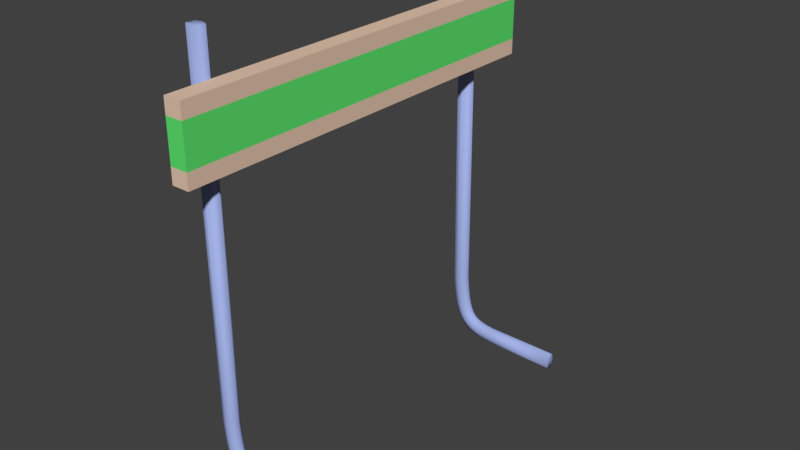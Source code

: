 # Source: HurdleObsticle.blend  (saved by Blender 2.79.0; exported with 4.5.12 LTS)
import bpy
from mathutils import Matrix  # noqa: F401  (used for matrix-valued properties, if any)

bpy.ops.wm.read_factory_settings(use_empty=True)
scene = bpy.context.scene
scene.name = 'Scene'

# ---- collections
col_collection_1 = bpy.data.collections.new('Collection 1'); scene.collection.children.link(col_collection_1)

# ---- materials (node trees are filled in below, after node groups)
mat_hurdle_board = bpy.data.materials.new('Hurdle Board')
mat_hurdle_board.alpha_threshold = 0.0
mat_hurdle_board.use_transparent_shadow = False
mat_hurdle_board.diffuse_color = (0.8, 0.5802, 0.4341, 1.0)
mat_hurdle_board.roughness = 0.5
mat_hurdle_board_green = bpy.data.materials.new('Hurdle Board Green')
mat_hurdle_board_green.alpha_threshold = 0.0
mat_hurdle_board_green.use_transparent_shadow = False
mat_hurdle_board_green.diffuse_color = (0.1142, 0.8, 0.1628, 1.0)
mat_hurdle_board_green.roughness = 0.5
mat_hurdle_legs = bpy.data.materials.new('Hurdle Legs')
mat_hurdle_legs.alpha_threshold = 0.0
mat_hurdle_legs.use_transparent_shadow = False
mat_hurdle_legs.diffuse_color = (0.3689, 0.4471, 0.8, 1.0)
mat_hurdle_legs.roughness = 0.5

# ---- material node trees

# ---- world
world_world = bpy.data.worlds.new('World'); scene.world = world_world
world_world.color = (0.05088, 0.05088, 0.05088)
world_world.use_sun_shadow = False
world_world.sun_shadow_jitter_overblur = 0.0
world_world.cycles.sampling_method = 'MANUAL'

# ---- meshes
me_cube_001 = bpy.data.meshes.new('Cube.001')
me_cube_001.from_pydata([(-1.0, -0.15, 5.21), (-1.0, -0.15, 6.41), (-1.0, 0.15, 5.21), (-1.0, 0.15, 6.41), (1.0, -0.15, 5.21), (1.0, -0.15, 6.41), (1.0, 0.15, 5.21), (1.0, 0.15, 6.41), (-1.0, -0.15, 5.47), (-1.0, -0.15, 6.15), (-1.0, 0.15, 6.15), (-1.0, 0.15, 5.47), (1.0, 0.15, 6.15), (1.0, 0.15, 5.47), (1.0, -0.15, 6.15), (1.0, -0.15, 5.47), (0.8212, 0.393, 7.11), (0.83, 0.2869, 7.11), (0.8212, 0.1808, 7.11), (0.8, 0.1369, 7.11), (0.7788, 0.1808, 7.11), (0.77, 0.2869, 7.11), (0.7788, 0.393, 7.11), (0.8, 0.4369, 7.11), (0.8212, 0.3497, 1.117), (0.83, 0.2439, 1.124), (0.8212, 0.138, 1.131), (0.8, 0.09421, 1.134), (0.7788, 0.138, 1.131), (0.77, 0.2439, 1.124), (0.7788, 0.3497, 1.117), (0.8, 0.3935, 1.114), (0.8212, 0.3391, 0.9818), (0.83, 0.2335, 0.9913), (0.8212, 0.1278, 1.001), (0.8, 0.08408, 1.005), (0.7788, 0.1278, 1.001), (0.77, 0.2335, 0.9913), (0.7788, 0.3391, 0.9818), (0.8, 0.3829, 0.9778), (0.8212, 0.3267, 0.8596), (0.83, 0.2213, 0.8719), (0.8212, 0.116, 0.8842), (0.8, 0.07232, 0.8893), (0.7788, 0.116, 0.8842), (0.77, 0.2213, 0.8719), (0.7788, 0.3267, 0.8596), (0.8, 0.3703, 0.8545), (0.8212, 0.312, 0.7492), (0.83, 0.2072, 0.7651), (0.8212, 0.1023, 0.781), (0.8, 0.05887, 0.7876), (0.7788, 0.1023, 0.781), (0.77, 0.2072, 0.7651), (0.7788, 0.312, 0.7492), (0.8, 0.3555, 0.7426), (0.8212, 0.295, 0.6495), (0.83, 0.1909, 0.6699), (0.8212, 0.08679, 0.6903), (0.8, 0.04368, 0.6988), (0.7788, 0.08679, 0.6903), (0.77, 0.1909, 0.6699), (0.7788, 0.295, 0.6495), (0.8, 0.3381, 0.641), (0.8212, 0.275, 0.5594), (0.83, 0.1722, 0.5855), (0.8212, 0.06937, 0.6115), (0.8, 0.02678, 0.6223), (0.7788, 0.06937, 0.6115), (0.77, 0.1722, 0.5855), (0.7788, 0.275, 0.5594), (0.8, 0.3176, 0.5486), (0.8212, 0.2517, 0.478), (0.83, 0.1509, 0.511), (0.8212, 0.05008, 0.5439), (0.8, 0.008322, 0.5576), (0.7788, 0.05008, 0.5439), (0.77, 0.1509, 0.511), (0.7788, 0.2517, 0.478), (0.8, 0.2935, 0.4644), (0.8212, 0.2245, 0.4044), (0.83, 0.1268, 0.4456), (0.8212, 0.02905, 0.4868), (0.8, -0.01143, 0.5039), (0.7788, 0.02905, 0.4868), (0.77, 0.1268, 0.4456), (0.7788, 0.2245, 0.4044), (0.8, 0.265, 0.3873), (0.8212, 0.1927, 0.3378), (0.83, 0.09959, 0.3885), (0.8212, 0.006446, 0.4393), (0.8, -0.03214, 0.4603), (0.7788, 0.006446, 0.4393), (0.77, 0.09959, 0.3885), (0.7788, 0.1927, 0.3378), (0.8, 0.2313, 0.3168), (0.8212, 0.1558, 0.2779), (0.83, 0.06907, 0.3391), (0.8212, -0.01762, 0.4002), (0.8, -0.05352, 0.4255), (0.7788, -0.01762, 0.4002), (0.77, 0.06907, 0.3391), (0.7788, 0.1558, 0.2779), (0.8, 0.1917, 0.2526), (0.8212, 0.1132, 0.2249), (0.83, 0.03496, 0.2965), (0.8212, -0.04328, 0.3681), (0.8, -0.07569, 0.3978), (0.7788, -0.04328, 0.3681), (0.77, 0.03496, 0.2965), (0.7788, 0.1132, 0.2249), (0.8, 0.1456, 0.1952), (0.8212, 0.06513, 0.1788), (0.83, -0.003003, 0.2601), (0.8212, -0.07113, 0.3414), (0.8, -0.09935, 0.3751), (0.7788, -0.07113, 0.3414), (0.77, -0.003003, 0.2601), (0.7788, 0.06513, 0.1788), (0.8, 0.09335, 0.1452), (0.8212, 0.01202, 0.14), (0.83, -0.0451, 0.2293), (0.8212, -0.1022, 0.3187), (0.8, -0.1259, 0.3557), (0.7788, -0.1022, 0.3187), (0.77, -0.0451, 0.2293), (0.7788, 0.01202, 0.14), (0.8, 0.03569, 0.103), (0.8212, -0.04542, 0.1081), (0.83, -0.09163, 0.2035), (0.8212, -0.1378, 0.299), (0.8, -0.157, 0.3386), (0.7788, -0.1378, 0.299), (0.77, -0.09163, 0.2035), (0.7788, -0.04542, 0.1081), (0.8, -0.02628, 0.06854), (0.8212, -0.1067, 0.08247), (0.83, -0.1429, 0.1822), (0.8212, -0.1791, 0.2818), (0.8, -0.1941, 0.3231), (0.7788, -0.1791, 0.2818), (0.77, -0.1429, 0.1822), (0.7788, -0.1067, 0.08247), (0.8, -0.09166, 0.04118), (0.8212, -0.1716, 0.06224), (0.83, -0.1992, 0.1646), (0.8212, -0.2268, 0.267), (0.8, -0.2383, 0.3095), (0.7788, -0.2268, 0.267), (0.77, -0.1992, 0.1646), (0.7788, -0.1716, 0.06224), (0.8, -0.1601, 0.01982), (0.8212, -0.2402, 0.04646), (0.83, -0.2608, 0.1505), (0.8212, -0.2814, 0.2546), (0.8, -0.2899, 0.2977), (0.7788, -0.2814, 0.2546), (0.77, -0.2608, 0.1505), (0.7788, -0.2402, 0.04646), (0.8, -0.2317, 0.003359), (0.8212, -0.3132, 0.03428), (0.83, -0.3282, 0.1393), (0.8212, -0.3432, 0.2443), (0.8, -0.3494, 0.2878), (0.7788, -0.3432, 0.2443), (0.77, -0.3282, 0.1393), (0.7788, -0.3132, 0.03428), (0.8, -0.307, -0.00921), (0.8212, -0.3908, 0.02501), (0.83, -0.4015, 0.1305), (0.8212, -0.4122, 0.2361), (0.8, -0.4166, 0.2798), (0.7788, -0.4122, 0.2361), (0.77, -0.4015, 0.1305), (0.7788, -0.3908, 0.02501), (0.8, -0.3864, -0.0187), (0.8212, -0.4738, 0.01808), (0.83, -0.4813, 0.1239), (0.8212, -0.4887, 0.2297), (0.8, -0.4918, 0.2735), (0.7788, -0.4887, 0.2297), (0.77, -0.4813, 0.1239), (0.7788, -0.4738, 0.01808), (0.8, -0.4708, -0.02575), (0.8212, -1.713, 0.00347), (0.83, -1.713, 0.1095), (0.8212, -1.713, 0.2156), (0.8, -1.713, 0.2595), (0.7788, -1.713, 0.2156), (0.77, -1.713, 0.1095), (0.7788, -1.713, 0.00347), (0.8, -1.713, -0.04046), (0.8, -1.713, 0.1095), (0.8, 0.2869, 7.11), (-0.7788, 0.393, 7.11), (-0.77, 0.2869, 7.11), (-0.7788, 0.1808, 7.11), (-0.8, 0.1369, 7.11), (-0.8212, 0.1808, 7.11), (-0.83, 0.2869, 7.11), (-0.8212, 0.393, 7.11), (-0.8, 0.4369, 7.11), (-0.7788, 0.3497, 1.117), (-0.77, 0.2439, 1.124), (-0.7788, 0.138, 1.131), (-0.8, 0.09422, 1.134), (-0.8212, 0.138, 1.131), (-0.83, 0.2439, 1.124), (-0.8212, 0.3497, 1.117), (-0.8, 0.3935, 1.114), (-0.7788, 0.3391, 0.9818), (-0.77, 0.2335, 0.9913), (-0.7788, 0.1278, 1.001), (-0.8, 0.08408, 1.005), (-0.8212, 0.1278, 1.001), (-0.83, 0.2335, 0.9913), (-0.8212, 0.3391, 0.9818), (-0.8, 0.3829, 0.9778), (-0.7788, 0.3267, 0.8596), (-0.77, 0.2213, 0.8719), (-0.7788, 0.116, 0.8842), (-0.8, 0.07233, 0.8893), (-0.8212, 0.116, 0.8842), (-0.83, 0.2213, 0.8719), (-0.8212, 0.3267, 0.8596), (-0.8, 0.3703, 0.8545), (-0.7788, 0.312, 0.7492), (-0.77, 0.2072, 0.7651), (-0.7788, 0.1023, 0.781), (-0.8, 0.05887, 0.7876), (-0.8212, 0.1023, 0.781), (-0.83, 0.2072, 0.7651), (-0.8212, 0.312, 0.7492), (-0.8, 0.3555, 0.7426), (-0.7788, 0.295, 0.6495), (-0.77, 0.1909, 0.6699), (-0.7788, 0.08679, 0.6903), (-0.8, 0.04368, 0.6988), (-0.8212, 0.08679, 0.6903), (-0.83, 0.1909, 0.6699), (-0.8212, 0.295, 0.6495), (-0.8, 0.3381, 0.641), (-0.7788, 0.275, 0.5594), (-0.77, 0.1722, 0.5855), (-0.7788, 0.06937, 0.6115), (-0.8, 0.02678, 0.6223), (-0.8212, 0.06937, 0.6115), (-0.83, 0.1722, 0.5855), (-0.8212, 0.275, 0.5594), (-0.8, 0.3176, 0.5486), (-0.7788, 0.2517, 0.478), (-0.77, 0.1509, 0.511), (-0.7788, 0.05008, 0.5439), (-0.8, 0.008322, 0.5576), (-0.8212, 0.05008, 0.5439), (-0.83, 0.1509, 0.511), (-0.8212, 0.2517, 0.478), (-0.8, 0.2935, 0.4644), (-0.7788, 0.2245, 0.4044), (-0.77, 0.1268, 0.4456), (-0.7788, 0.02905, 0.4868), (-0.8, -0.01143, 0.5039), (-0.8212, 0.02905, 0.4868), (-0.83, 0.1268, 0.4456), (-0.8212, 0.2245, 0.4044), (-0.8, 0.265, 0.3873), (-0.7788, 0.1927, 0.3378), (-0.77, 0.09959, 0.3885), (-0.7788, 0.006446, 0.4393), (-0.8, -0.03213, 0.4603), (-0.8212, 0.006446, 0.4393), (-0.83, 0.09959, 0.3885), (-0.8212, 0.1927, 0.3378), (-0.8, 0.2313, 0.3168), (-0.7788, 0.1558, 0.2779), (-0.77, 0.06907, 0.3391), (-0.7788, -0.01762, 0.4002), (-0.8, -0.05352, 0.4255), (-0.8212, -0.01762, 0.4002), (-0.83, 0.06907, 0.3391), (-0.8212, 0.1558, 0.2779), (-0.8, 0.1917, 0.2526), (-0.7788, 0.1132, 0.2249), (-0.77, 0.03496, 0.2965), (-0.7788, -0.04328, 0.3681), (-0.8, -0.07569, 0.3978), (-0.8212, -0.04328, 0.3681), (-0.83, 0.03496, 0.2965), (-0.8212, 0.1132, 0.2249), (-0.8, 0.1456, 0.1952), (-0.7788, 0.06513, 0.1788), (-0.77, -0.003002, 0.2601), (-0.7788, -0.07113, 0.3414), (-0.8, -0.09935, 0.3751), (-0.8212, -0.07113, 0.3414), (-0.83, -0.003002, 0.2601), (-0.8212, 0.06513, 0.1788), (-0.8, 0.09335, 0.1452), (-0.7788, 0.01202, 0.14), (-0.77, -0.0451, 0.2293), (-0.7788, -0.1022, 0.3187), (-0.8, -0.1259, 0.3557), (-0.8212, -0.1022, 0.3187), (-0.83, -0.0451, 0.2293), (-0.8212, 0.01202, 0.14), (-0.8, 0.03569, 0.103), (-0.7788, -0.04542, 0.1081), (-0.77, -0.09163, 0.2035), (-0.7788, -0.1378, 0.299), (-0.8, -0.157, 0.3386), (-0.8212, -0.1378, 0.299), (-0.83, -0.09163, 0.2035), (-0.8212, -0.04542, 0.1081), (-0.8, -0.02628, 0.06854), (-0.7788, -0.1067, 0.08247), (-0.77, -0.1429, 0.1822), (-0.7788, -0.1791, 0.2818), (-0.8, -0.1941, 0.3231), (-0.8212, -0.1791, 0.2818), (-0.83, -0.1429, 0.1822), (-0.8212, -0.1067, 0.08247), (-0.8, -0.09166, 0.04118), (-0.7788, -0.1716, 0.06224), (-0.77, -0.1992, 0.1646), (-0.7788, -0.2268, 0.267), (-0.8, -0.2383, 0.3095), (-0.8212, -0.2268, 0.267), (-0.83, -0.1992, 0.1646), (-0.8212, -0.1716, 0.06224), (-0.8, -0.1601, 0.01982), (-0.7788, -0.2402, 0.04646), (-0.77, -0.2608, 0.1505), (-0.7788, -0.2814, 0.2546), (-0.8, -0.2899, 0.2977), (-0.8212, -0.2814, 0.2546), (-0.83, -0.2608, 0.1505), (-0.8212, -0.2402, 0.04646), (-0.8, -0.2317, 0.003359), (-0.7788, -0.3132, 0.03428), (-0.77, -0.3282, 0.1393), (-0.7788, -0.3432, 0.2443), (-0.8, -0.3494, 0.2878), (-0.8212, -0.3432, 0.2443), (-0.83, -0.3282, 0.1393), (-0.8212, -0.3132, 0.03428), (-0.8, -0.307, -0.00921), (-0.7788, -0.3908, 0.02501), (-0.77, -0.4015, 0.1305), (-0.7788, -0.4122, 0.2361), (-0.8, -0.4166, 0.2798), (-0.8212, -0.4122, 0.2361), (-0.83, -0.4015, 0.1305), (-0.8212, -0.3908, 0.02501), (-0.8, -0.3864, -0.0187), (-0.7788, -0.4738, 0.01808), (-0.77, -0.4813, 0.1239), (-0.7788, -0.4887, 0.2297), (-0.8, -0.4918, 0.2735), (-0.8212, -0.4887, 0.2297), (-0.83, -0.4813, 0.1239), (-0.8212, -0.4738, 0.01808), (-0.8, -0.4707, -0.02575), (-0.7788, -1.713, 0.00347), (-0.77, -1.713, 0.1095), (-0.7788, -1.713, 0.2156), (-0.8, -1.713, 0.2595), (-0.8212, -1.713, 0.2156), (-0.83, -1.713, 0.1095), (-0.8212, -1.713, 0.00347), (-0.8, -1.713, -0.04046), (-0.8, -1.713, 0.1095), (-0.8, 0.2869, 7.11)], [], [(9, 1, 3, 10), (10, 3, 7, 12), (12, 7, 5, 14), (14, 5, 1, 9), (2, 6, 4, 0), (7, 3, 1, 5), (4, 15, 8, 0), (15, 14, 9, 8), (6, 13, 15, 4), (13, 12, 14, 15), (2, 11, 13, 6), (11, 10, 12, 13), (0, 8, 11, 2), (8, 9, 10, 11), (190, 189, 181, 182), (31, 30, 22, 23), (24, 31, 23, 16), (185, 184, 176, 177), (189, 188, 180, 181), (27, 26, 18, 19), (25, 24, 16, 17), (188, 187, 179, 180), (24, 32, 39, 31), (25, 33, 32, 24), (26, 34, 33, 25), (27, 35, 34, 26), (28, 36, 35, 27), (29, 37, 36, 28), (30, 38, 37, 29), (31, 39, 38, 30), (32, 40, 47, 39), (33, 41, 40, 32), (34, 42, 41, 33), (35, 43, 42, 34), (36, 44, 43, 35), (37, 45, 44, 36), (38, 46, 45, 37), (39, 47, 46, 38), (40, 48, 55, 47), (41, 49, 48, 40), (42, 50, 49, 41), (43, 51, 50, 42), (44, 52, 51, 43), (45, 53, 52, 44), (46, 54, 53, 45), (47, 55, 54, 46), (48, 56, 63, 55), (49, 57, 56, 48), (50, 58, 57, 49), (51, 59, 58, 50), (52, 60, 59, 51), (53, 61, 60, 52), (54, 62, 61, 53), (55, 63, 62, 54), (56, 64, 71, 63), (57, 65, 64, 56), (58, 66, 65, 57), (59, 67, 66, 58), (60, 68, 67, 59), (61, 69, 68, 60), (62, 70, 69, 61), (63, 71, 70, 62), (64, 72, 79, 71), (65, 73, 72, 64), (66, 74, 73, 65), (67, 75, 74, 66), (68, 76, 75, 67), (69, 77, 76, 68), (70, 78, 77, 69), (71, 79, 78, 70), (72, 80, 87, 79), (73, 81, 80, 72), (74, 82, 81, 73), (75, 83, 82, 74), (76, 84, 83, 75), (77, 85, 84, 76), (78, 86, 85, 77), (79, 87, 86, 78), (80, 88, 95, 87), (81, 89, 88, 80), (82, 90, 89, 81), (83, 91, 90, 82), (84, 92, 91, 83), (85, 93, 92, 84), (86, 94, 93, 85), (87, 95, 94, 86), (88, 96, 103, 95), (89, 97, 96, 88), (90, 98, 97, 89), (91, 99, 98, 90), (92, 100, 99, 91), (93, 101, 100, 92), (94, 102, 101, 93), (95, 103, 102, 94), (96, 104, 111, 103), (97, 105, 104, 96), (98, 106, 105, 97), (99, 107, 106, 98), (100, 108, 107, 99), (101, 109, 108, 100), (102, 110, 109, 101), (103, 111, 110, 102), (104, 112, 119, 111), (105, 113, 112, 104), (106, 114, 113, 105), (107, 115, 114, 106), (108, 116, 115, 107), (109, 117, 116, 108), (110, 118, 117, 109), (111, 119, 118, 110), (112, 120, 127, 119), (113, 121, 120, 112), (114, 122, 121, 113), (115, 123, 122, 114), (116, 124, 123, 115), (117, 125, 124, 116), (118, 126, 125, 117), (119, 127, 126, 118), (120, 128, 135, 127), (121, 129, 128, 120), (122, 130, 129, 121), (123, 131, 130, 122), (124, 132, 131, 123), (125, 133, 132, 124), (126, 134, 133, 125), (127, 135, 134, 126), (128, 136, 143, 135), (129, 137, 136, 128), (130, 138, 137, 129), (131, 139, 138, 130), (132, 140, 139, 131), (133, 141, 140, 132), (134, 142, 141, 133), (135, 143, 142, 134), (136, 144, 151, 143), (137, 145, 144, 136), (138, 146, 145, 137), (139, 147, 146, 138), (140, 148, 147, 139), (141, 149, 148, 140), (142, 150, 149, 141), (143, 151, 150, 142), (144, 152, 159, 151), (145, 153, 152, 144), (146, 154, 153, 145), (147, 155, 154, 146), (148, 156, 155, 147), (149, 157, 156, 148), (150, 158, 157, 149), (151, 159, 158, 150), (152, 160, 167, 159), (153, 161, 160, 152), (154, 162, 161, 153), (155, 163, 162, 154), (156, 164, 163, 155), (157, 165, 164, 156), (158, 166, 165, 157), (159, 167, 166, 158), (160, 168, 175, 167), (161, 169, 168, 160), (162, 170, 169, 161), (163, 171, 170, 162), (164, 172, 171, 163), (165, 173, 172, 164), (166, 174, 173, 165), (167, 175, 174, 166), (168, 176, 183, 175), (169, 177, 176, 168), (170, 178, 177, 169), (171, 179, 178, 170), (172, 180, 179, 171), (173, 181, 180, 172), (174, 182, 181, 173), (175, 183, 182, 174), (26, 25, 17, 18), (30, 29, 21, 22), (186, 185, 177, 178), (184, 191, 183, 176), (28, 27, 19, 20), (29, 28, 20, 21), (187, 186, 178, 179), (191, 190, 182, 183), (189, 190, 192), (186, 187, 192), (187, 188, 192), (185, 186, 192), (184, 185, 192), (191, 184, 192), (190, 191, 192), (188, 189, 192), (21, 20, 193), (22, 21, 193), (19, 18, 193), (17, 16, 193), (16, 23, 193), (23, 22, 193), (18, 17, 193), (20, 19, 193), (368, 367, 359, 360), (209, 208, 200, 201), (202, 209, 201, 194), (363, 362, 354, 355), (367, 366, 358, 359), (205, 204, 196, 197), (203, 202, 194, 195), (366, 365, 357, 358), (202, 210, 217, 209), (203, 211, 210, 202), (204, 212, 211, 203), (205, 213, 212, 204), (206, 214, 213, 205), (207, 215, 214, 206), (208, 216, 215, 207), (209, 217, 216, 208), (210, 218, 225, 217), (211, 219, 218, 210), (212, 220, 219, 211), (213, 221, 220, 212), (214, 222, 221, 213), (215, 223, 222, 214), (216, 224, 223, 215), (217, 225, 224, 216), (218, 226, 233, 225), (219, 227, 226, 218), (220, 228, 227, 219), (221, 229, 228, 220), (222, 230, 229, 221), (223, 231, 230, 222), (224, 232, 231, 223), (225, 233, 232, 224), (226, 234, 241, 233), (227, 235, 234, 226), (228, 236, 235, 227), (229, 237, 236, 228), (230, 238, 237, 229), (231, 239, 238, 230), (232, 240, 239, 231), (233, 241, 240, 232), (234, 242, 249, 241), (235, 243, 242, 234), (236, 244, 243, 235), (237, 245, 244, 236), (238, 246, 245, 237), (239, 247, 246, 238), (240, 248, 247, 239), (241, 249, 248, 240), (242, 250, 257, 249), (243, 251, 250, 242), (244, 252, 251, 243), (245, 253, 252, 244), (246, 254, 253, 245), (247, 255, 254, 246), (248, 256, 255, 247), (249, 257, 256, 248), (250, 258, 265, 257), (251, 259, 258, 250), (252, 260, 259, 251), (253, 261, 260, 252), (254, 262, 261, 253), (255, 263, 262, 254), (256, 264, 263, 255), (257, 265, 264, 256), (258, 266, 273, 265), (259, 267, 266, 258), (260, 268, 267, 259), (261, 269, 268, 260), (262, 270, 269, 261), (263, 271, 270, 262), (264, 272, 271, 263), (265, 273, 272, 264), (266, 274, 281, 273), (267, 275, 274, 266), (268, 276, 275, 267), (269, 277, 276, 268), (270, 278, 277, 269), (271, 279, 278, 270), (272, 280, 279, 271), (273, 281, 280, 272), (274, 282, 289, 281), (275, 283, 282, 274), (276, 284, 283, 275), (277, 285, 284, 276), (278, 286, 285, 277), (279, 287, 286, 278), (280, 288, 287, 279), (281, 289, 288, 280), (282, 290, 297, 289), (283, 291, 290, 282), (284, 292, 291, 283), (285, 293, 292, 284), (286, 294, 293, 285), (287, 295, 294, 286), (288, 296, 295, 287), (289, 297, 296, 288), (290, 298, 305, 297), (291, 299, 298, 290), (292, 300, 299, 291), (293, 301, 300, 292), (294, 302, 301, 293), (295, 303, 302, 294), (296, 304, 303, 295), (297, 305, 304, 296), (298, 306, 313, 305), (299, 307, 306, 298), (300, 308, 307, 299), (301, 309, 308, 300), (302, 310, 309, 301), (303, 311, 310, 302), (304, 312, 311, 303), (305, 313, 312, 304), (306, 314, 321, 313), (307, 315, 314, 306), (308, 316, 315, 307), (309, 317, 316, 308), (310, 318, 317, 309), (311, 319, 318, 310), (312, 320, 319, 311), (313, 321, 320, 312), (314, 322, 329, 321), (315, 323, 322, 314), (316, 324, 323, 315), (317, 325, 324, 316), (318, 326, 325, 317), (319, 327, 326, 318), (320, 328, 327, 319), (321, 329, 328, 320), (322, 330, 337, 329), (323, 331, 330, 322), (324, 332, 331, 323), (325, 333, 332, 324), (326, 334, 333, 325), (327, 335, 334, 326), (328, 336, 335, 327), (329, 337, 336, 328), (330, 338, 345, 337), (331, 339, 338, 330), (332, 340, 339, 331), (333, 341, 340, 332), (334, 342, 341, 333), (335, 343, 342, 334), (336, 344, 343, 335), (337, 345, 344, 336), (338, 346, 353, 345), (339, 347, 346, 338), (340, 348, 347, 339), (341, 349, 348, 340), (342, 350, 349, 341), (343, 351, 350, 342), (344, 352, 351, 343), (345, 353, 352, 344), (346, 354, 361, 353), (347, 355, 354, 346), (348, 356, 355, 347), (349, 357, 356, 348), (350, 358, 357, 349), (351, 359, 358, 350), (352, 360, 359, 351), (353, 361, 360, 352), (204, 203, 195, 196), (208, 207, 199, 200), (364, 363, 355, 356), (362, 369, 361, 354), (206, 205, 197, 198), (207, 206, 198, 199), (365, 364, 356, 357), (369, 368, 360, 361), (367, 368, 370), (364, 365, 370), (365, 366, 370), (363, 364, 370), (362, 363, 370), (369, 362, 370), (368, 369, 370), (366, 367, 370), (199, 198, 371), (200, 199, 371), (197, 196, 371), (195, 194, 371), (194, 201, 371), (201, 200, 371), (196, 195, 371), (198, 197, 371)])
me_cube_001.polygons.foreach_set('use_smooth', [0, 0, 0, 0, 0, 0, 0, 0, 0, 0, 0, 0, 0, 0, 1, 1, 1, 1, 1, 1, 1, 1, 1, 1, 1, 1, 1, 1, 1, 1, 1, 1, 1, 1, 1, 1, 1, 1, 1, 1, 1, 1, 1, 1, 1, 1, 1, 1, 1, 1, 1, 1, 1, 1, 1, 1, 1, 1, 1, 1, 1, 1, 1, 1, 1, 1, 1, 1, 1, 1, 1, 1, 1, 1, 1, 1, 1, 1, 1, 1, 1, 1, 1, 1, 1, 1, 1, 1, 1, 1, 1, 1, 1, 1, 1, 1, 1, 1, 1, 1, 1, 1, 1, 1, 1, 1, 1, 1, 1, 1, 1, 1, 1, 1, 1, 1, 1, 1, 1, 1, 1, 1, 1, 1, 1, 1, 1, 1, 1, 1, 1, 1, 1, 1, 1, 1, 1, 1, 1, 1, 1, 1, 1, 1, 1, 1, 1, 1, 1, 1, 1, 1, 1, 1, 1, 1, 1, 1, 1, 1, 1, 1, 1, 1, 1, 1, 1, 1, 1, 1, 1, 1, 1, 1, 1, 1, 1, 1, 1, 1, 1, 1, 1, 1, 1, 1, 1, 1, 1, 1, 1, 1, 1, 1, 1, 1, 1, 1, 1, 1, 1, 1, 1, 1, 1, 1, 1, 1, 1, 1, 1, 1, 1, 1, 1, 1, 1, 1, 1, 1, 1, 1, 1, 1, 1, 1, 1, 1, 1, 1, 1, 1, 1, 1, 1, 1, 1, 1, 1, 1, 1, 1, 1, 1, 1, 1, 1, 1, 1, 1, 1, 1, 1, 1, 1, 1, 1, 1, 1, 1, 1, 1, 1, 1, 1, 1, 1, 1, 1, 1, 1, 1, 1, 1, 1, 1, 1, 1, 1, 1, 1, 1, 1, 1, 1, 1, 1, 1, 1, 1, 1, 1, 1, 1, 1, 1, 1, 1, 1, 1, 1, 1, 1, 1, 1, 1, 1, 1, 1, 1, 1, 1, 1, 1, 1, 1, 1, 1, 1, 1, 1, 1, 1, 1, 1, 1, 1, 1, 1, 1, 1, 1, 1, 1, 1, 1, 1, 1, 1, 1, 1, 1, 1, 1, 1, 1, 1, 1, 1, 1, 1, 1, 1, 1, 1, 1, 1, 1, 1, 1, 1, 1, 1, 1, 1, 1, 1, 1, 1, 1, 1, 1, 1, 1, 1, 1, 1, 1, 1, 1, 1, 1])
me_cube_001.polygons.foreach_set('material_index', [0, 0, 0, 0, 0, 0, 0, 1, 0, 1, 0, 1, 0, 1, 2, 2, 2, 2, 2, 2, 2, 2, 2, 2, 2, 2, 2, 2, 2, 2, 2, 2, 2, 2, 2, 2, 2, 2, 2, 2, 2, 2, 2, 2, 2, 2, 2, 2, 2, 2, 2, 2, 2, 2, 2, 2, 2, 2, 2, 2, 2, 2, 2, 2, 2, 2, 2, 2, 2, 2, 2, 2, 2, 2, 2, 2, 2, 2, 2, 2, 2, 2, 2, 2, 2, 2, 2, 2, 2, 2, 2, 2, 2, 2, 2, 2, 2, 2, 2, 2, 2, 2, 2, 2, 2, 2, 2, 2, 2, 2, 2, 2, 2, 2, 2, 2, 2, 2, 2, 2, 2, 2, 2, 2, 2, 2, 2, 2, 2, 2, 2, 2, 2, 2, 2, 2, 2, 2, 2, 2, 2, 2, 2, 2, 2, 2, 2, 2, 2, 2, 2, 2, 2, 2, 2, 2, 2, 2, 2, 2, 2, 2, 2, 2, 2, 2, 2, 2, 2, 2, 2, 2, 2, 2, 2, 2, 2, 2, 2, 2, 2, 2, 2, 2, 2, 2, 2, 2, 2, 2, 2, 2, 2, 2, 2, 2, 2, 2, 2, 2, 2, 2, 2, 2, 2, 2, 2, 2, 2, 2, 2, 2, 2, 2, 2, 2, 2, 2, 2, 2, 2, 2, 2, 2, 2, 2, 2, 2, 2, 2, 2, 2, 2, 2, 2, 2, 2, 2, 2, 2, 2, 2, 2, 2, 2, 2, 2, 2, 2, 2, 2, 2, 2, 2, 2, 2, 2, 2, 2, 2, 2, 2, 2, 2, 2, 2, 2, 2, 2, 2, 2, 2, 2, 2, 2, 2, 2, 2, 2, 2, 2, 2, 2, 2, 2, 2, 2, 2, 2, 2, 2, 2, 2, 2, 2, 2, 2, 2, 2, 2, 2, 2, 2, 2, 2, 2, 2, 2, 2, 2, 2, 2, 2, 2, 2, 2, 2, 2, 2, 2, 2, 2, 2, 2, 2, 2, 2, 2, 2, 2, 2, 2, 2, 2, 2, 2, 2, 2, 2, 2, 2, 2, 2, 2, 2, 2, 2, 2, 2, 2, 2, 2, 2, 2, 2, 2, 2, 2, 2, 2, 2, 2, 2, 2, 2, 2, 2, 2, 2, 2, 2, 2, 2, 2, 2, 2, 2, 2, 2, 2, 2, 2])
me_cube_001.materials.append(mat_hurdle_board)
me_cube_001.materials.append(mat_hurdle_board_green)
me_cube_001.materials.append(mat_hurdle_legs)
me_cube_001.use_remesh_preserve_volume = False
me_cube_001.use_remesh_preserve_attributes = False
me_cube_001.use_mirror_vertex_groups = False
me_cube_001.update()

# ---- objects
ob_cube = bpy.data.objects.new('Cube', me_cube_001)

# ---- transforms, parenting, visibility, modifiers, constraints
ob_cube.location = (0.0, 0.0, 0.0)
ob_cube.rotation_euler = (0.0, -0.0, 1.571)
ob_cube.scale = (3.5, 1.0, 1.0)
ob_cube.lineart.crease_threshold = 0.0

# ---- collection membership
col_collection_1.objects.link(ob_cube)

# ---- scene / render settings (as saved in the file)
scene.frame_start = 1; scene.frame_end = 250; scene.frame_set(133)
scene.render.engine = 'BLENDER_EEVEE_NEXT'
scene.render.resolution_percentage = 50
scene.render.dither_intensity = 0.0
scene.cycles.use_denoising = False
scene.cycles.samples = 128
scene.cycles.sampling_pattern = 'TABULATED_SOBOL'
scene.cycles.use_adaptive_sampling = False
scene.cycles.use_light_tree = False
scene.cycles.blur_glossy = 0.0
scene.cycles.sample_clamp_indirect = 0.0
scene.view_settings.view_transform = 'Standard'
bpy.context.view_layer.update()

# ---- added for rendering (the .blend has no active camera and no usable light): camera, sun
cam_auto = bpy.data.cameras.new('AutoCamera')
cam_auto.lens = 50.0
cam_auto.sensor_width = 36.0
cam_auto.clip_end = 1000.0
ob_auto_camera = bpy.data.objects.new('AutoCamera', cam_auto)
scene.collection.objects.link(ob_auto_camera)
ob_auto_camera.location = (10.1073, -11.3631, 11.1099)
ob_auto_camera.rotation_euler = (1.09748, -7.21219e-08, 0.694738)
scene.camera = ob_auto_camera
light_auto_sun = bpy.data.lights.new('AutoSun', 'SUN')
light_auto_sun.energy = 3.0
light_auto_sun.angle = 0.0523599
ob_auto_sun = bpy.data.objects.new('AutoSun', light_auto_sun)
scene.collection.objects.link(ob_auto_sun)
ob_auto_sun.rotation_euler = (0.872665, 0.174533, 0.523599)
bpy.context.view_layer.update()

